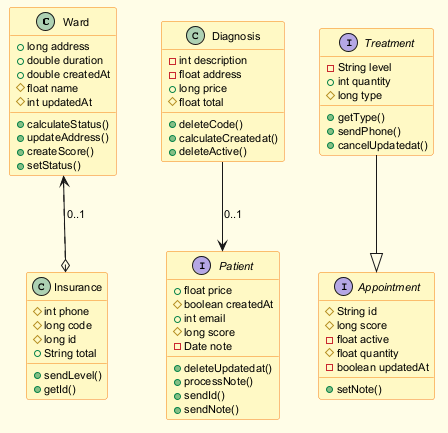

The diagram above was rendered by PlantUML. Its source (embedded in the PNG):
@startuml
skinparam backgroundColor #FFFDE7
skinparam classBackgroundColor #FFF9C4
skinparam classBorderColor #F57F17
skinparam defaultFontSize 11
class Ward {
  +long address
  +double duration
  +double createdAt
  #float name
  #int updatedAt
  +calculateStatus()
  +updateAddress()
  +createScore()
  +setStatus()
}
interface Patient {
  +float price
  #boolean createdAt
  +int email
  #long score
  -Date note
  +deleteUpdatedat()
  +processNote()
  +sendId()
  +sendNote()
}
interface Appointment {
  #String id
  #long score
  -float active
  #float quantity
  -boolean updatedAt
  +setNote()
}
interface Treatment {
  -String level
  +int quantity
  #long type
  +getType()
  +sendPhone()
  +cancelUpdatedat()
}
class Diagnosis {
  -int description
  -float address
  +long price
  #float total
  +deleteCode()
  +calculateCreatedat()
  +deleteActive()
}
class Insurance {
  #int phone
  #long code
  #long id
  +String total
  +sendLevel()
  +getId()
}
Diagnosis --> Patient : "0..1"
Ward --o Insurance
Insurance ..> Ward : "0..1"
Treatment --|> Appointment
@enduml